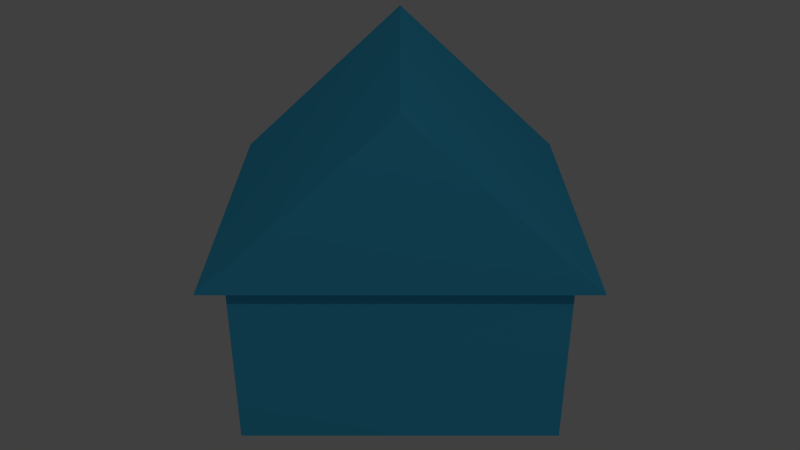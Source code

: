 # Source: House.blend  (saved by Blender 2.77.0; exported with 4.5.12 LTS)
import bpy
from mathutils import Matrix  # noqa: F401  (used for matrix-valued properties, if any)

bpy.ops.wm.read_factory_settings(use_empty=True)
scene = bpy.context.scene
scene.name = 'Scene'

# ---- collections
col_collection_1 = bpy.data.collections.new('Collection 1'); scene.collection.children.link(col_collection_1)

# ---- materials (node trees are filled in below, after node groups)
mat_material_001 = bpy.data.materials.new('Material.001')
mat_material_001.alpha_threshold = 0.0
mat_material_001.use_transparent_shadow = False
mat_material_001.diffuse_color = (0.05663, 0.4932, 0.8, 1.0)
mat_material_001.roughness = 0.5
mat_material = bpy.data.materials.new('Material')
mat_material.alpha_threshold = 0.0
mat_material.use_transparent_shadow = False
mat_material.roughness = 0.5
mat_material.line_color = (0.0, 0.0, 0.0, 1.0)

# ---- material node trees

# ---- world
world_world = bpy.data.worlds.new('World'); scene.world = world_world
world_world.color = (0.05088, 0.05088, 0.05088)
world_world.use_sun_shadow = False
world_world.sun_shadow_jitter_overblur = 0.0
world_world.cycles.sampling_method = 'NONE'
world_world.cycles.sample_map_resolution = 256
world_world.light_settings.ao_factor = 0.5288

# ---- cameras
cam_camera = bpy.data.cameras.new('Camera')
cam_camera.clip_end = 100.0
cam_camera.lens = 35.0
cam_camera.sensor_width = 32.0
cam_camera.sensor_height = 18.0
cam_camera.ortho_scale = 7.314
cam_camera.dof.focus_distance = 0.0
cam_camera.dof.aperture_fstop = 128.0

# ---- lights
light_lamp = bpy.data.lights.new('Lamp', 'POINT')
light_lamp.transmission_factor = 0.0
light_lamp.cutoff_distance = 30.0
light_lamp.energy = 100.0
light_lamp.shadow_buffer_clip_start = 1.001
light_lamp.shadow_soft_size = 0.1
light_lamp.shadow_maximum_resolution = 0.006
light_lamp.use_absolute_resolution = True
light_lamp.cycles.use_multiple_importance_sampling = False

# ---- meshes
me_plane = bpy.data.meshes.new('Plane')
me_plane.from_pydata([(-1.0, -1.0, 0.0), (1.0, -1.0, 0.0), (-1.0, 1.0, 0.0), (1.0, 1.0, 0.0), (-1.0, -1.0, 1.098), (1.0, -1.0, 1.098), (-1.0, 1.0, 1.098), (1.0, 1.0, 1.098), (-1.071, -1.164, 1.098), (1.071, -1.164, 1.098), (-1.071, 1.164, 1.098), (1.071, 1.164, 1.098), (-1.071, 0.0, 2.183), (1.071, 0.0, 2.183), (-1.071, 0.0, 2.183), (1.071, 0.0, 2.183)], [], [(0, 2, 3, 1), (5, 7, 11, 9), (3, 2, 6, 7), (0, 1, 5, 4), (1, 3, 7, 5), (2, 0, 4, 6), (9, 11, 15, 13), (6, 4, 8, 10), (7, 6, 10, 11), (4, 5, 9, 8), (12, 13, 15, 14), (10, 8, 12, 14), (11, 10, 14, 15), (8, 9, 13, 12)])
me_plane.materials.append(mat_material_001)
me_plane.use_remesh_preserve_volume = False
me_plane.use_remesh_preserve_attributes = False
me_plane.use_mirror_vertex_groups = False
me_plane.update()
me_cube = bpy.data.meshes.new('Cube')
me_cube.from_pydata([], [], [])
me_cube.materials.append(mat_material)
me_cube.use_remesh_preserve_volume = False
me_cube.use_remesh_preserve_attributes = False
me_cube.use_mirror_vertex_groups = False
me_cube.update()

# ---- objects
ob_plane = bpy.data.objects.new('Plane', me_plane)
ob_cube = bpy.data.objects.new('Cube', me_cube)
ob_lamp = bpy.data.objects.new('Lamp', light_lamp)
ob_camera = bpy.data.objects.new('Camera', cam_camera)

# ---- transforms, parenting, visibility, modifiers, constraints
ob_plane.location = (0.0, 0.0, 0.0)
ob_plane.scale = (0.4436, 0.4436, 0.4436)
ob_plane.lineart.crease_threshold = 0.0
ob_cube.location = (0.0, 0.0, 0.0)
ob_cube.lock_rotations_4d = False
ob_cube.empty_display_type = 'ARROWS'
ob_cube.lineart.crease_threshold = 0.0
ob_lamp.location = (4.076, 1.005, 5.904)
ob_lamp.rotation_euler = (0.6503, 0.05522, 1.866)
ob_lamp.lock_rotations_4d = False
ob_lamp.empty_display_type = 'ARROWS'
ob_lamp.color = (0.0, 0.0, 0.0, 0.0)
ob_lamp.lineart.crease_threshold = 0.0
ob_camera.location = (2.31, 0.0, 1.684)
ob_camera.rotation_euler = (1.073, 0.0, 1.571)
ob_camera.lock_rotations_4d = False
ob_camera.empty_display_type = 'ARROWS'
ob_camera.color = (0.0, 0.0, 0.0, 0.0)
ob_camera.display_type = 'WIRE'
ob_camera.lineart.crease_threshold = 0.0

# ---- collection membership
col_collection_1.objects.link(ob_plane)
col_collection_1.objects.link(ob_cube)
col_collection_1.objects.link(ob_lamp)
col_collection_1.objects.link(ob_camera)

# ---- scene / render settings (as saved in the file)
scene.camera = ob_camera
scene.frame_start = 1; scene.frame_end = 250; scene.frame_set(1)
scene.render.engine = 'BLENDER_EEVEE_NEXT'
scene.render.resolution_percentage = 50
scene.render.dither_intensity = 0.0
scene.cycles.use_denoising = False
scene.cycles.samples = 10
scene.cycles.sampling_pattern = 'TABULATED_SOBOL'
scene.cycles.light_sampling_threshold = 0.0
scene.cycles.use_adaptive_sampling = False
scene.cycles.use_light_tree = False
scene.cycles.blur_glossy = 0.0
scene.cycles.pixel_filter_type = 'GAUSSIAN'
scene.cycles.sample_clamp_indirect = 0.0
scene.view_settings.view_transform = 'Standard'
bpy.context.view_layer.update()
